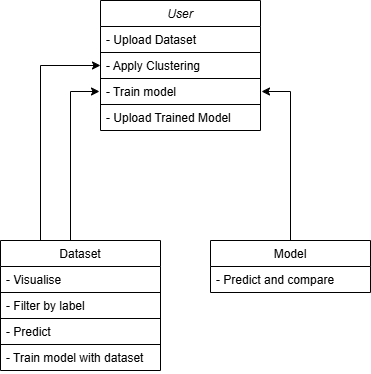

The diagram above was exported from draw.io. Its source (the exported page's mxGraphModel, read from the mxfile embedded in the PNG):
<mxGraphModel dx="908" dy="589" grid="1" gridSize="10" guides="1" tooltips="1" connect="1" arrows="1" fold="1" page="1" pageScale="1" pageWidth="827" pageHeight="1169" math="0" shadow="0">
  <root>
    <mxCell id="WIyWlLk6GJQsqaUBKTNV-0" />
    <mxCell id="WIyWlLk6GJQsqaUBKTNV-1" parent="WIyWlLk6GJQsqaUBKTNV-0" />
    <mxCell id="zkfFHV4jXpPFQw0GAbJ--0" value="User" style="swimlane;fontStyle=2;align=center;verticalAlign=top;childLayout=stackLayout;horizontal=1;startSize=26;horizontalStack=0;resizeParent=1;resizeLast=0;collapsible=1;marginBottom=0;rounded=0;shadow=0;strokeWidth=1;" parent="WIyWlLk6GJQsqaUBKTNV-1" vertex="1">
      <mxGeometry x="220" y="120" width="160" height="130" as="geometry">
        <mxRectangle x="230" y="140" width="160" height="26" as="alternateBounds" />
      </mxGeometry>
    </mxCell>
    <mxCell id="zkfFHV4jXpPFQw0GAbJ--1" value="- Upload Dataset" style="text;align=left;verticalAlign=top;spacingLeft=4;spacingRight=4;overflow=hidden;rotatable=0;points=[[0,0.5],[1,0.5]];portConstraint=eastwest;" parent="zkfFHV4jXpPFQw0GAbJ--0" vertex="1">
      <mxGeometry y="26" width="160" height="26" as="geometry" />
    </mxCell>
    <mxCell id="zkfFHV4jXpPFQw0GAbJ--2" value="- Apply Clustering" style="text;align=left;verticalAlign=top;spacingLeft=4;spacingRight=4;overflow=hidden;rotatable=0;points=[[0,0.5],[1,0.5]];portConstraint=eastwest;rounded=0;shadow=0;html=0;strokeColor=default;" parent="zkfFHV4jXpPFQw0GAbJ--0" vertex="1">
      <mxGeometry y="52" width="160" height="26" as="geometry" />
    </mxCell>
    <mxCell id="zkfFHV4jXpPFQw0GAbJ--3" value="- Train model" style="text;align=left;verticalAlign=top;spacingLeft=4;spacingRight=4;overflow=hidden;rotatable=0;points=[[0,0.5],[1,0.5]];portConstraint=eastwest;rounded=0;shadow=0;html=0;perimeterSpacing=1;strokeColor=default;" parent="zkfFHV4jXpPFQw0GAbJ--0" vertex="1">
      <mxGeometry y="78" width="160" height="26" as="geometry" />
    </mxCell>
    <mxCell id="zkfFHV4jXpPFQw0GAbJ--5" value="- Upload Trained Model" style="text;align=left;verticalAlign=top;spacingLeft=4;spacingRight=4;overflow=hidden;rotatable=0;points=[[0,0.5],[1,0.5]];portConstraint=eastwest;" parent="zkfFHV4jXpPFQw0GAbJ--0" vertex="1">
      <mxGeometry y="104" width="160" height="26" as="geometry" />
    </mxCell>
    <mxCell id="gaPS7H17-hnVtzRAvF09-6" style="edgeStyle=orthogonalEdgeStyle;rounded=0;orthogonalLoop=1;jettySize=auto;html=1;exitX=0.5;exitY=0;exitDx=0;exitDy=0;entryX=0;entryY=0.5;entryDx=0;entryDy=0;fontFamily=Helvetica;fontSize=12;fontColor=default;" edge="1" parent="WIyWlLk6GJQsqaUBKTNV-1" source="zkfFHV4jXpPFQw0GAbJ--6" target="zkfFHV4jXpPFQw0GAbJ--3">
      <mxGeometry relative="1" as="geometry">
        <Array as="points">
          <mxPoint x="190" y="360" />
          <mxPoint x="190" y="211" />
        </Array>
      </mxGeometry>
    </mxCell>
    <mxCell id="gaPS7H17-hnVtzRAvF09-7" style="edgeStyle=orthogonalEdgeStyle;rounded=0;orthogonalLoop=1;jettySize=auto;html=1;exitX=0.25;exitY=0;exitDx=0;exitDy=0;entryX=0;entryY=0.5;entryDx=0;entryDy=0;fontFamily=Helvetica;fontSize=12;fontColor=default;" edge="1" parent="WIyWlLk6GJQsqaUBKTNV-1" source="zkfFHV4jXpPFQw0GAbJ--6" target="zkfFHV4jXpPFQw0GAbJ--2">
      <mxGeometry relative="1" as="geometry" />
    </mxCell>
    <mxCell id="zkfFHV4jXpPFQw0GAbJ--6" value="Dataset" style="swimlane;fontStyle=0;align=center;verticalAlign=top;childLayout=stackLayout;horizontal=1;startSize=26;horizontalStack=0;resizeParent=1;resizeLast=0;collapsible=1;marginBottom=0;rounded=0;shadow=0;strokeWidth=1;" parent="WIyWlLk6GJQsqaUBKTNV-1" vertex="1">
      <mxGeometry x="120" y="360" width="160" height="130" as="geometry">
        <mxRectangle x="130" y="380" width="160" height="26" as="alternateBounds" />
      </mxGeometry>
    </mxCell>
    <mxCell id="zkfFHV4jXpPFQw0GAbJ--7" value="- Visualise" style="text;align=left;verticalAlign=top;spacingLeft=4;spacingRight=4;overflow=hidden;rotatable=0;points=[[0,0.5],[1,0.5]];portConstraint=eastwest;" parent="zkfFHV4jXpPFQw0GAbJ--6" vertex="1">
      <mxGeometry y="26" width="160" height="26" as="geometry" />
    </mxCell>
    <mxCell id="zkfFHV4jXpPFQw0GAbJ--8" value="- Filter by label" style="text;align=left;verticalAlign=top;spacingLeft=4;spacingRight=4;overflow=hidden;rotatable=0;points=[[0,0.5],[1,0.5]];portConstraint=eastwest;rounded=0;shadow=0;html=0;strokeColor=default;" parent="zkfFHV4jXpPFQw0GAbJ--6" vertex="1">
      <mxGeometry y="52" width="160" height="26" as="geometry" />
    </mxCell>
    <mxCell id="zkfFHV4jXpPFQw0GAbJ--10" value="- Predict" style="text;align=left;verticalAlign=top;spacingLeft=4;spacingRight=4;overflow=hidden;rotatable=0;points=[[0,0.5],[1,0.5]];portConstraint=eastwest;fontStyle=0;strokeColor=default;" parent="zkfFHV4jXpPFQw0GAbJ--6" vertex="1">
      <mxGeometry y="78" width="160" height="26" as="geometry" />
    </mxCell>
    <mxCell id="zkfFHV4jXpPFQw0GAbJ--11" value="- Train model with dataset" style="text;align=left;verticalAlign=top;spacingLeft=4;spacingRight=4;overflow=hidden;rotatable=0;points=[[0,0.5],[1,0.5]];portConstraint=eastwest;" parent="zkfFHV4jXpPFQw0GAbJ--6" vertex="1">
      <mxGeometry y="104" width="160" height="26" as="geometry" />
    </mxCell>
    <mxCell id="gaPS7H17-hnVtzRAvF09-2" style="edgeStyle=orthogonalEdgeStyle;rounded=0;orthogonalLoop=1;jettySize=auto;html=1;exitX=0.5;exitY=0;exitDx=0;exitDy=0;entryX=1;entryY=0.5;entryDx=0;entryDy=0;" edge="1" parent="WIyWlLk6GJQsqaUBKTNV-1" source="zkfFHV4jXpPFQw0GAbJ--13" target="zkfFHV4jXpPFQw0GAbJ--3">
      <mxGeometry relative="1" as="geometry" />
    </mxCell>
    <mxCell id="zkfFHV4jXpPFQw0GAbJ--13" value="Model" style="swimlane;fontStyle=0;align=center;verticalAlign=top;childLayout=stackLayout;horizontal=1;startSize=26;horizontalStack=0;resizeParent=1;resizeLast=0;collapsible=1;marginBottom=0;rounded=0;shadow=0;strokeWidth=1;" parent="WIyWlLk6GJQsqaUBKTNV-1" vertex="1">
      <mxGeometry x="330" y="360" width="160" height="52" as="geometry">
        <mxRectangle x="340" y="380" width="170" height="26" as="alternateBounds" />
      </mxGeometry>
    </mxCell>
    <mxCell id="zkfFHV4jXpPFQw0GAbJ--14" value="- Predict and compare" style="text;align=left;verticalAlign=top;spacingLeft=4;spacingRight=4;overflow=hidden;rotatable=0;points=[[0,0.5],[1,0.5]];portConstraint=eastwest;" parent="zkfFHV4jXpPFQw0GAbJ--13" vertex="1">
      <mxGeometry y="26" width="160" height="26" as="geometry" />
    </mxCell>
  </root>
</mxGraphModel>